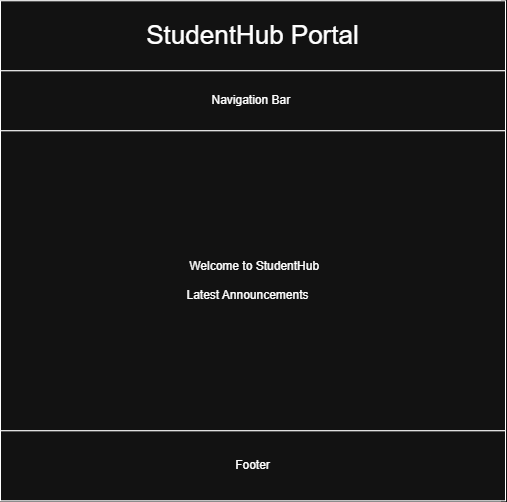

The diagram above was exported from draw.io. Its source (the exported page's mxGraphModel, read from the mxfile embedded in the PNG):
<mxGraphModel dx="1202" dy="624" grid="1" gridSize="10" guides="1" tooltips="1" connect="1" arrows="1" fold="1" page="1" pageScale="1" pageWidth="850" pageHeight="1100" math="0" shadow="0">
  <root>
    <mxCell id="0" />
    <mxCell id="1" parent="0" />
    <mxCell id="pP1ZWAhLVg12UA_U4xLQ-1" parent="1" style="whiteSpace=wrap;html=1;aspect=fixed;" value="" vertex="1">
      <mxGeometry height="500" width="500" x="175" y="160" as="geometry" />
    </mxCell>
    <mxCell id="pP1ZWAhLVg12UA_U4xLQ-2" parent="1" style="rounded=0;whiteSpace=wrap;html=1;" value="&lt;font style=&quot;font-size: 26px;&quot;&gt;StudentHub Portal&lt;/font&gt;" vertex="1">
      <mxGeometry height="70" width="505" x="175" y="160" as="geometry" />
    </mxCell>
    <mxCell id="pP1ZWAhLVg12UA_U4xLQ-3" parent="1" style="rounded=0;whiteSpace=wrap;html=1;" value="&amp;nbsp;Navigation Bar&amp;nbsp;&amp;nbsp;" vertex="1">
      <mxGeometry height="60" width="505" x="175" y="230" as="geometry" />
    </mxCell>
    <mxCell id="pP1ZWAhLVg12UA_U4xLQ-5" parent="1" style="rounded=0;whiteSpace=wrap;html=1;" value="&amp;nbsp;Welcome to StudentHub&lt;br&gt;&lt;br&gt;Latest Announcements&amp;nbsp; &amp;nbsp;" vertex="1">
      <mxGeometry height="300" width="505" x="175" y="290" as="geometry" />
    </mxCell>
    <mxCell id="pP1ZWAhLVg12UA_U4xLQ-6" parent="1" style="rounded=0;whiteSpace=wrap;html=1;" value="Footer" vertex="1">
      <mxGeometry height="70" width="505" x="175" y="590" as="geometry" />
    </mxCell>
  </root>
</mxGraphModel>